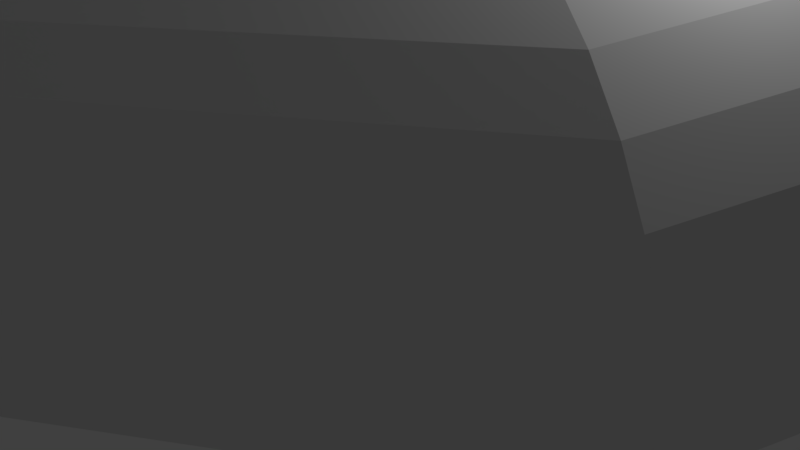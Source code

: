 # Source: tunel.blend  (saved by Blender 2.79.0; exported with 4.5.12 LTS)
import bpy
from mathutils import Matrix  # noqa: F401  (used for matrix-valued properties, if any)

bpy.ops.wm.read_factory_settings(use_empty=True)
scene = bpy.context.scene
scene.name = 'Scene'

# ---- collections
col_collection_1 = bpy.data.collections.new('Collection 1'); scene.collection.children.link(col_collection_1)

# ---- world
world_world = bpy.data.worlds.new('World'); scene.world = world_world
world_world.color = (0.05088, 0.05088, 0.05088)
world_world.use_sun_shadow = False
world_world.sun_shadow_jitter_overblur = 0.0
world_world.cycles.sampling_method = 'MANUAL'

# ---- cameras
cam_camera = bpy.data.cameras.new('Camera')
cam_camera.clip_end = 100.0
cam_camera.lens = 35.0
cam_camera.sensor_width = 32.0
cam_camera.sensor_height = 18.0
cam_camera.ortho_scale = 7.314
cam_camera.dof.focus_distance = 0.0
cam_camera.dof.aperture_fstop = 128.0

# ---- lights
light_lamp = bpy.data.lights.new('Lamp', 'POINT')
light_lamp.transmission_factor = 0.0
light_lamp.cutoff_distance = 30.0
light_lamp.energy = 100.0
light_lamp.shadow_buffer_clip_start = 1.001
light_lamp.shadow_soft_size = 0.1
light_lamp.shadow_maximum_resolution = 0.006
light_lamp.use_absolute_resolution = True

# ---- meshes
me_cylinder = bpy.data.meshes.new('Cylinder')
me_cylinder.from_pydata([(0.3362, 2.132, -0.5731), (-0.7068, -1.239, -2.523), (0.1547, 2.149, -0.5012), (-1.003, -1.211, -2.406), (-0.01177, 2.15, -0.3976), (-1.275, -1.209, -2.237), (-0.1568, 2.136, -0.2666), (-1.512, -1.232, -2.023), (-0.2748, 2.106, -0.113), (-1.705, -1.278, -1.771), (-0.3613, 2.061, 0.05726), (-1.846, -1.354, -1.493), (-0.4129, 2.004, 0.2376), (-1.931, -1.448, -1.199), (-0.4276, 1.936, 0.421), (-1.955, -1.558, -0.8991), (-0.4049, 1.861, 0.6006), (-1.918, -1.681, -0.6057), (-0.3457, 1.781, 0.7693), (-1.821, -1.812, -0.33), (-0.2522, 1.699, 0.9208), (-1.668, -1.946, -0.08249), (-0.128, 1.618, 1.049), (-1.465, -2.078, 0.1273), (0.02212, 1.542, 1.149), (-1.22, -2.203, 0.2912), (0.1924, 1.473, 1.218), (-0.9418, -2.316, 0.403), (0.3762, 1.413, 1.252), (-0.6415, -2.413, 0.4584), (0.5666, 1.367, 1.25), (-0.3304, -2.489, 0.4553), (0.7561, 1.334, 1.212), (-0.02065, -2.542, 0.3937), (0.9376, 1.317, 1.14), (0.2759, -2.571, 0.2761), (1.104, 1.315, 1.037), (0.5479, -2.573, 0.107), (1.249, 1.33, 0.9057), (0.7849, -2.549, -0.1072), (1.367, 1.36, 0.7521), (0.9778, -2.5, -0.3582), (1.454, 1.405, 0.5818), (1.119, -2.427, -0.6363), (1.505, 1.462, 0.4015), (1.203, -2.334, -0.9309), (1.52, 1.529, 0.2181), (1.227, -2.224, -1.231), (1.497, 1.605, 0.03854), (1.19, -2.1, -1.524), (1.438, 1.685, -0.1302), (1.094, -1.969, -1.8), (1.345, 1.767, -0.2817), (0.9408, -1.835, -2.047), (1.22, 1.848, -0.41), (0.7378, -1.703, -2.257), (1.07, 1.924, -0.5104), (0.4926, -1.578, -2.421), (0.8955, 1.994, -0.5791), (0.2252, -1.468, -2.532), (0.7162, 2.052, -0.6127), (-0.08595, -1.369, -2.588), (0.5258, 2.099, -0.6108), (-0.397, -1.293, -2.585), (-0.3755, 0.1768, -2.002), (-0.6691, 0.2049, -1.886), (-0.9383, 0.2071, -1.718), (-1.173, 0.1834, -1.506), (-1.364, 0.1346, -1.258), (-1.504, 0.06271, -0.9828), (-1.587, -0.02962, -0.6912), (-1.611, -0.1388, -0.3945), (-1.574, -0.2606, -0.1041), (-1.478, -0.3905, 0.1688), (-1.327, -0.5233, 0.4138), (-1.126, -0.6539, 0.6214), (-1.325, 2.528, 0.576), (-0.6082, -0.8891, 0.8943), (-0.3109, -0.9846, 0.9492), (-0.003005, -1.06, 0.9461), (0.3036, -1.113, 0.8851), (0.5972, -1.141, 0.7687), (0.8664, -1.143, 0.6013), (1.101, -1.12, 0.3893), (1.292, -1.071, 0.1409), (1.432, -0.999, -0.1344), (1.515, -0.9067, -0.426), (1.539, -0.7975, -0.7226), (1.502, -0.6756, -1.013), (1.406, -0.5458, -1.286), (1.255, -0.413, -1.531), (1.054, -0.2823, -1.739), (0.8116, -0.1588, -1.901), (0.5328, -0.0462, -2.012), (0.239, 0.04833, -2.066), (-0.06891, 0.124, -2.063), (-0.484, 1.116, 1.22), (-0.6036, -1.503, -2.007), (-0.3856, 2.685, 0.9858), (-0.7851, -1.485, -1.935), (-0.5513, 2.695, 1.09), (-0.9516, -1.484, -1.832), (-0.6955, 2.691, 1.223), (-1.097, -1.499, -1.701), (-0.8125, 2.674, 1.379), (-1.215, -1.529, -1.547), (-0.898, 2.643, 1.553), (-1.301, -1.573, -1.377), (-0.9485, 2.6, 1.737), (-1.353, -1.63, -1.197), (-0.9623, 2.546, 1.925), (-1.367, -1.698, -1.013), (-0.9387, 2.485, 2.11), (-1.345, -1.773, -0.8337), (-0.8787, 2.417, 2.284), (-1.286, -1.853, -0.665), (-0.7845, 2.346, 2.441), (-1.192, -1.935, -0.5135), (-0.6598, 2.275, 2.574), (-1.068, -2.016, -0.3851), (-0.5094, 2.206, 2.679), (-0.9177, -2.093, -0.2848), (-0.339, 2.141, 2.751), (-0.7475, -2.162, -0.2164), (-0.1553, 2.084, 2.788), (-0.5637, -2.221, -0.1825), (0.03483, 2.036, 2.788), (-0.3733, -2.267, -0.1844), (0.224, 1.999, 2.752), (-0.1837, -2.3, -0.2221), (0.4048, 1.975, 2.68), (-0.002197, -2.318, -0.294), (0.5705, 1.965, 2.576), (0.1643, -2.319, -0.3975), (0.7147, 1.969, 2.443), (0.3093, -2.304, -0.5286), (0.8317, 1.987, 2.287), (0.4273, -2.274, -0.6822), (0.9172, 2.017, 2.113), (0.5138, -2.23, -0.8524), (0.9678, 2.06, 1.929), (0.5654, -2.173, -1.033), (0.9815, 2.114, 1.741), (0.5801, -2.105, -1.216), (0.9579, 2.175, 1.556), (0.5574, -2.03, -1.396), (0.8979, 2.243, 1.382), (0.4982, -1.949, -1.565), (0.8037, 2.314, 1.226), (0.4047, -1.867, -1.716), (0.679, 2.385, 1.092), (0.2805, -1.786, -1.844), (0.5286, 2.455, 0.9874), (0.1304, -1.71, -1.945), (0.3538, 2.52, 0.9147), (-0.03326, -1.643, -2.013), (0.1745, 2.577, 0.878), (-0.2237, -1.582, -2.047), (-0.01559, 2.624, 0.8777), (-0.414, -1.535, -2.045), (-0.246, -0.06933, -1.451), (-0.4275, -0.05196, -1.379), (-0.5939, -0.05058, -1.276), (-0.739, -0.06526, -1.145), (-0.857, -0.09541, -0.9911), (-0.9434, -0.1399, -0.8209), (-0.995, -0.197, -0.6406), (-1.01, -0.2645, -0.4571), (-0.9871, -0.3398, -0.2775), (-0.9279, -0.4201, -0.1088), (-0.8343, -0.5022, 0.04267), (-0.7102, -0.583, 0.171), (-0.5601, -0.6594, 0.2714), (-0.3898, -0.7284, 0.3398), (-0.206, -0.7875, 0.3737), (-0.01562, -0.8342, 0.3718), (0.174, -0.8669, 0.3341), (0.3555, -0.8843, 0.2621), (0.5219, -0.8857, 0.1586), (0.667, -0.871, 0.02755), (0.785, -0.8408, -0.126), (0.8715, -0.7964, -0.2963), (0.923, -0.7393, -0.4766), (0.9378, -0.6718, -0.66), (0.9151, -0.5964, -0.8396), (0.8559, -0.5162, -1.008), (0.7623, -0.434, -1.16), (0.6382, -0.3532, -1.288), (0.4881, -0.2769, -1.388), (0.3157, -0.2072, -1.457), (0.134, -0.1488, -1.491), (-0.05637, -0.102, -1.489), (-0.2508, 26.11, 29.9), (-0.5423, 26.11, 30.08), (-0.7963, 26.08, 30.31), (-1.003, 26.03, 30.58), (-1.154, 25.95, 30.88), (-1.245, 25.85, 31.19), (-1.271, 25.74, 31.51), (-1.231, 25.6, 31.83), (-1.127, 25.46, 32.12), (-0.9634, 25.32, 32.39), (-0.7459, 25.18, 32.61), (-0.483, 25.04, 32.79), (-0.1848, 24.92, 32.91), (0.1371, 24.82, 32.97), (0.4705, 24.74, 32.96), (0.8026, 24.68, 32.9), (1.12, 24.65, 32.77), (1.412, 24.65, 32.59), (1.666, 24.67, 32.36), (1.873, 24.73, 32.09), (2.024, 24.8, 31.79), (2.115, 24.9, 31.48), (2.14, 25.02, 31.16), (2.101, 25.15, 30.84), (1.997, 25.29, 30.55), (1.833, 25.44, 30.28), (1.616, 25.58, 30.06), (1.353, 25.71, 29.88), (1.047, 25.84, 29.76), (0.7326, 25.94, 29.7), (0.3992, 26.02, 29.71), (0.06714, 26.08, 29.77)], [(192, 2), (193, 4), (194, 6), (195, 8), (196, 10), (197, 12), (198, 14), (199, 16), (200, 18), (201, 20), (202, 22), (203, 24), (204, 26), (205, 28), (206, 30), (207, 32), (208, 34), (209, 36), (210, 38), (211, 40), (212, 42), (213, 44), (214, 46), (215, 48), (216, 50), (217, 52), (218, 54), (219, 56), (220, 58), (221, 60), (222, 62), (0, 223)], [(64, 1, 3, 65), (65, 3, 5, 66), (66, 5, 7, 67), (67, 7, 9, 68), (68, 9, 11, 69), (69, 11, 13, 70), (70, 13, 15, 71), (71, 15, 17, 72), (72, 17, 19, 73), (73, 19, 21, 74), (74, 21, 23, 75), (75, 23, 25, 76), (76, 25, 27, 77), (77, 27, 29, 78), (78, 29, 31, 79), (79, 31, 33, 80), (80, 33, 35, 81), (81, 35, 37, 82), (82, 37, 39, 83), (83, 39, 41, 84), (84, 41, 43, 85), (85, 43, 45, 86), (86, 45, 47, 87), (87, 47, 49, 88), (88, 49, 51, 89), (89, 51, 53, 90), (90, 53, 55, 91), (91, 55, 57, 92), (92, 57, 59, 93), (93, 59, 61, 94), (94, 61, 63, 95), (95, 63, 1, 64), (222, 95, 64, 223), (221, 94, 95, 222), (220, 93, 94, 221), (219, 92, 93, 220), (218, 91, 92, 219), (217, 90, 91, 218), (216, 89, 90, 217), (215, 88, 89, 216), (214, 87, 88, 215), (213, 86, 87, 214), (212, 85, 86, 213), (211, 84, 85, 212), (210, 83, 84, 211), (209, 82, 83, 210), (208, 81, 82, 209), (207, 80, 81, 208), (206, 79, 80, 207), (205, 78, 79, 206), (204, 77, 78, 205), (203, 76, 77, 204), (202, 75, 76, 203), (201, 74, 75, 202), (200, 73, 74, 201), (199, 72, 73, 200), (198, 71, 72, 199), (197, 70, 71, 198), (196, 69, 70, 197), (195, 68, 69, 196), (194, 67, 68, 195), (193, 66, 67, 194), (192, 65, 66, 193), (223, 64, 65, 192), (160, 161, 99, 97), (161, 162, 101, 99), (162, 163, 103, 101), (163, 164, 105, 103), (164, 165, 107, 105), (165, 166, 109, 107), (166, 167, 111, 109), (167, 168, 113, 111), (168, 169, 115, 113), (169, 170, 117, 115), (170, 171, 119, 117), (171, 172, 121, 119), (172, 173, 123, 121), (173, 174, 125, 123), (174, 175, 127, 125), (175, 176, 129, 127), (176, 177, 131, 129), (177, 178, 133, 131), (178, 179, 135, 133), (179, 180, 137, 135), (180, 181, 139, 137), (181, 182, 141, 139), (182, 183, 143, 141), (183, 184, 145, 143), (184, 185, 147, 145), (185, 186, 149, 147), (186, 187, 151, 149), (187, 188, 153, 151), (188, 189, 155, 153), (189, 190, 157, 155), (190, 191, 159, 157), (191, 160, 97, 159), (96, 158, 156, 154, 152, 150, 148, 146, 144, 142, 140, 138, 136, 134, 132, 130, 128, 126, 124, 122, 120, 118, 116, 114, 112, 110, 108, 106, 104, 102, 100, 98), (158, 96, 160, 191), (156, 158, 191, 190), (154, 156, 190, 189), (152, 154, 189, 188), (150, 152, 188, 187), (148, 150, 187, 186), (146, 148, 186, 185), (144, 146, 185, 184), (142, 144, 184, 183), (140, 142, 183, 182), (138, 140, 182, 181), (136, 138, 181, 180), (134, 136, 180, 179), (132, 134, 179, 178), (130, 132, 178, 177), (128, 130, 177, 176), (126, 128, 176, 175), (124, 126, 175, 174), (122, 124, 174, 173), (120, 122, 173, 172), (118, 120, 172, 171), (116, 118, 171, 170), (114, 116, 170, 169), (112, 114, 169, 168), (110, 112, 168, 167), (108, 110, 167, 166), (106, 108, 166, 165), (104, 106, 165, 164), (102, 104, 164, 163), (100, 102, 163, 162), (98, 100, 162, 161), (96, 98, 161, 160), (9, 7, 103, 105), (27, 25, 121, 123), (45, 43, 139, 141), (63, 61, 157, 159), (19, 17, 113, 115), (37, 35, 131, 133), (55, 53, 149, 151), (11, 9, 105, 107), (29, 27, 123, 125), (47, 45, 141, 143), (3, 1, 97, 99), (1, 63, 159, 97), (21, 19, 115, 117), (39, 37, 133, 135), (57, 55, 151, 153), (13, 11, 107, 109), (31, 29, 125, 127), (49, 47, 143, 145), (5, 3, 99, 101), (23, 21, 117, 119), (41, 39, 135, 137), (59, 57, 153, 155), (15, 13, 109, 111), (33, 31, 127, 129), (51, 49, 145, 147), (7, 5, 101, 103), (25, 23, 119, 121), (43, 41, 137, 139), (61, 59, 155, 157), (17, 15, 111, 113), (35, 33, 129, 131), (53, 51, 147, 149)])
me_cylinder.use_remesh_preserve_volume = False
me_cylinder.use_remesh_preserve_attributes = False
me_cylinder.use_mirror_vertex_groups = False
me_cylinder.update()

# ---- objects
ob_cylinder = bpy.data.objects.new('Cylinder', me_cylinder)
ob_lamp = bpy.data.objects.new('Lamp', light_lamp)
ob_camera = bpy.data.objects.new('Camera', cam_camera)

# ---- transforms, parenting, visibility, modifiers, constraints
ob_cylinder.location = (0.8659, 1.714, 0.8492)
ob_cylinder.rotation_euler = (-0.9035, 1.688, 1.655)
ob_cylinder.scale = (2.449, 2.449, 2.449)
ob_cylinder.lineart.crease_threshold = 0.0
ob_lamp.location = (5.377, 0.4866, 5.904)
ob_lamp.rotation_euler = (0.6503, 0.05522, 1.375)
ob_lamp.lock_rotations_4d = False
ob_lamp.empty_display_type = 'ARROWS'
ob_lamp.color = (0.0, 0.0, 0.0, 0.0)
ob_lamp.lineart.crease_threshold = 0.0
ob_camera.location = (4.834, -7.744, 5.344)
ob_camera.rotation_euler = (1.109, -0.0, 0.3235)
ob_camera.lock_rotations_4d = False
ob_camera.empty_display_type = 'ARROWS'
ob_camera.color = (0.0, 0.0, 0.0, 0.0)
ob_camera.display_type = 'WIRE'
ob_camera.lineart.crease_threshold = 0.0

# ---- collection membership
col_collection_1.objects.link(ob_cylinder)
col_collection_1.objects.link(ob_lamp)
col_collection_1.objects.link(ob_camera)

# ---- scene / render settings (as saved in the file)
scene.camera = ob_camera
scene.frame_start = 1; scene.frame_end = 250; scene.frame_set(70)
scene.render.engine = 'BLENDER_EEVEE_NEXT'
scene.render.resolution_percentage = 50
scene.render.dither_intensity = 0.0
scene.cycles.use_denoising = False
scene.cycles.samples = 128
scene.cycles.sampling_pattern = 'TABULATED_SOBOL'
scene.cycles.use_adaptive_sampling = False
scene.cycles.use_light_tree = False
scene.cycles.blur_glossy = 0.0
scene.cycles.sample_clamp_indirect = 0.0
scene.view_settings.view_transform = 'Standard'
bpy.context.view_layer.update()
